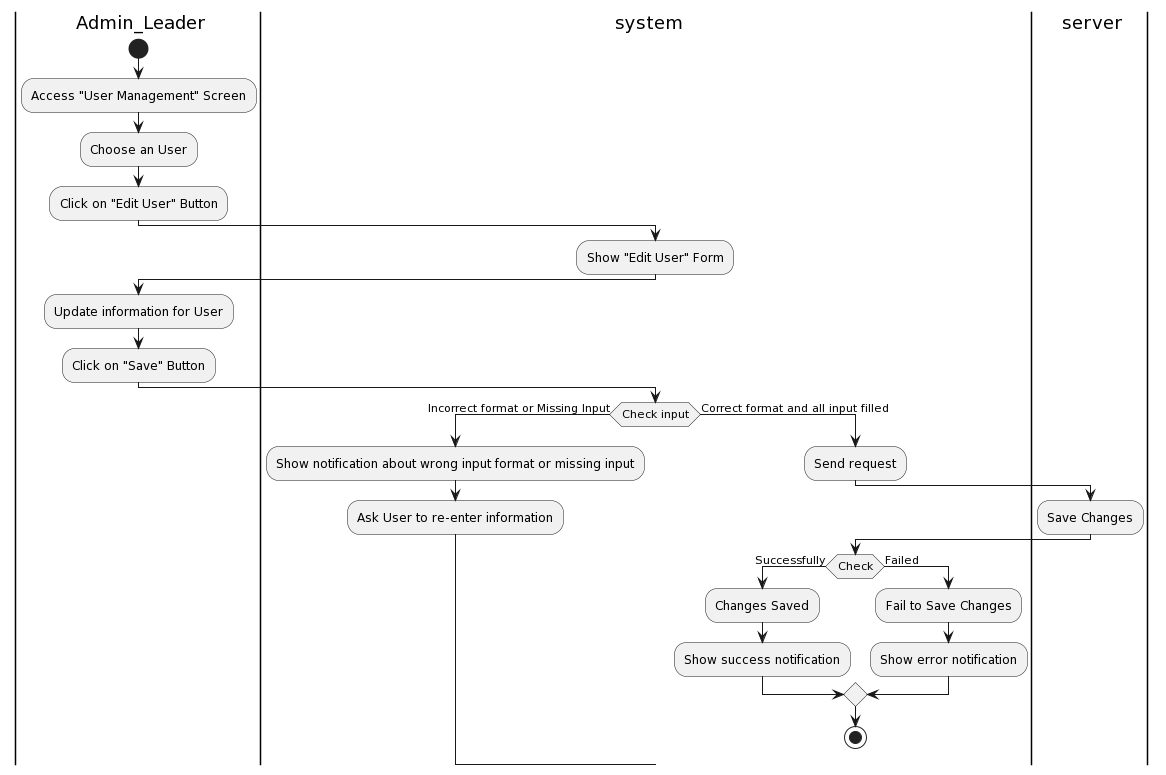

The diagram above was rendered by PlantUML. Its source (embedded in the PNG):
@startuml
|a| Admin_Leader
|sys| system
|ser| server
|a|
start
:Access "User Management" Screen;
:Choose an User;
:Click on "Edit User" Button;
|sys|
:Show "Edit User" Form;
|a|
:Update information for User;
:Click on "Save" Button;
|sys|
if (Check input) then (Incorrect format or Missing Input)
:Show notification about wrong input format or missing input;
:Ask User to re-enter information;
else (Correct format and all input filled)
|sys|
:Send request;
|ser|
:Save Changes;
|sys|
if(Check) then (Successfully)
:Changes Saved;
:Show success notification;
else (Failed)
:Fail to Save Changes;
:Show error notification;
endif

stop
@enduml